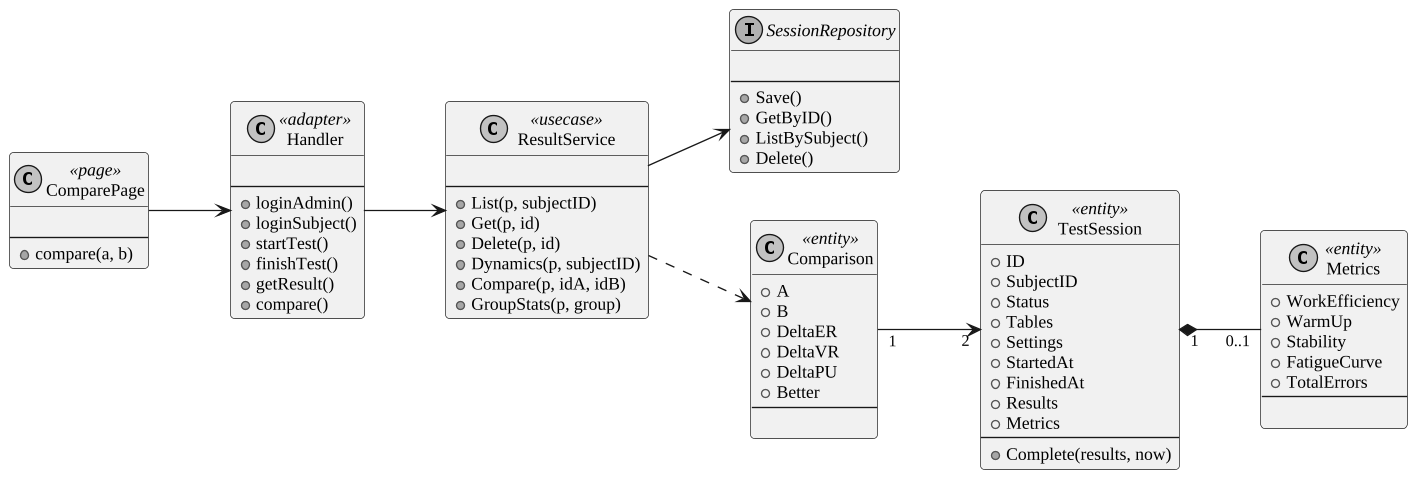

The diagram above was rendered by PlantUML. Its source (embedded in the PNG):
@startuml
skinparam monochrome true
skinparam shadowing false
skinparam defaultFontName "Liberation Serif"
skinparam defaultFontSize 13
skinparam dpi 130
skinparam ArrowFontSize 12
skinparam roundcorner 6
skinparam wrapWidth 320
left to right direction
class ComparePage <<page>> {

--
+ compare(a, b)
}
class Handler <<adapter>> {

--
+ loginAdmin()
+ loginSubject()
+ startTest()
+ finishTest()
+ getResult()
+ compare()
}
class ResultService <<usecase>> {

--
+ List(p, subjectID)
+ Get(p, id)
+ Delete(p, id)
+ Dynamics(p, subjectID)
+ Compare(p, idA, idB)
+ GroupStats(p, group)
}
interface SessionRepository {

--
+ Save()
+ GetByID()
+ ListBySubject()
+ Delete()
}
class Comparison <<entity>> {
+ A
+ B
+ DeltaER
+ DeltaVR
+ DeltaPU
+ Better
--

}
class TestSession <<entity>> {
+ ID
+ SubjectID
+ Status
+ Tables
+ Settings
+ StartedAt
+ FinishedAt
+ Results
+ Metrics
--
+ Complete(results, now)
}
class Metrics <<entity>> {
+ WorkEfficiency
+ WarmUp
+ Stability
+ FatigueCurve
+ TotalErrors
--

}
ComparePage --> Handler
Handler --> ResultService
ResultService --> SessionRepository
ResultService ..> Comparison
Comparison "1" --> "2" TestSession
TestSession "1" *-- "0..1" Metrics
@enduml